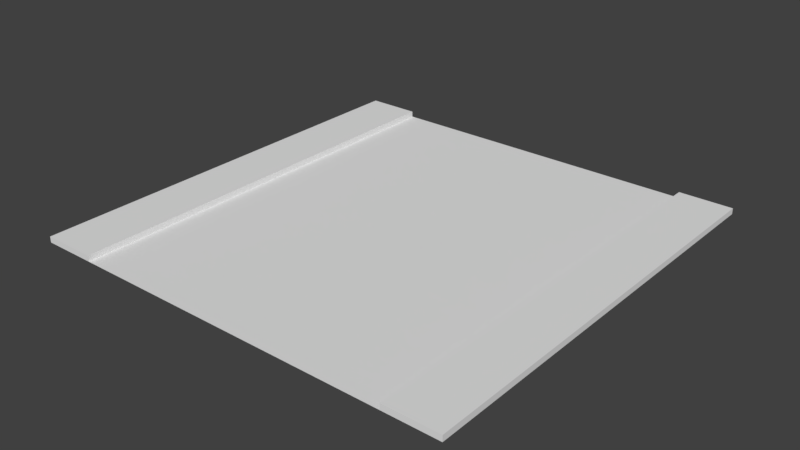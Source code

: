 # Source: i_road.blend  (saved by Blender 2.79.0; exported with 4.5.12 LTS)
import bpy
from mathutils import Matrix  # noqa: F401  (used for matrix-valued properties, if any)

bpy.ops.wm.read_factory_settings(use_empty=True)
scene = bpy.context.scene
scene.name = 'Scene'

# ---- collections
col_collection_1 = bpy.data.collections.new('Collection 1'); scene.collection.children.link(col_collection_1)

# ---- materials (node trees are filled in below, after node groups)
mat_asfalto = bpy.data.materials.new('asfalto')
mat_asfalto.alpha_threshold = 0.0
mat_asfalto.use_transparent_shadow = False
mat_asfalto.roughness = 0.5
mat_marciapiede = bpy.data.materials.new('marciapiede')
mat_marciapiede.alpha_threshold = 0.0
mat_marciapiede.use_transparent_shadow = False
mat_marciapiede.roughness = 0.5

# ---- material node trees

# ---- world
world_world = bpy.data.worlds.new('World'); scene.world = world_world
world_world.color = (0.05088, 0.05088, 0.05088)
world_world.use_sun_shadow = False
world_world.sun_shadow_jitter_overblur = 0.0
world_world.cycles.sampling_method = 'MANUAL'

# ---- meshes
me_cube_001 = bpy.data.meshes.new('Cube.001')
me_cube_001.from_pydata([(-21.88, -25.0, -0.3378), (-25.0, 0.0, -2.98e-08), (-3.125, 1.907e-06, -1.192e-07), (-21.88, -25.0, -5.96e-08), (-25.0, -25.0, -5.96e-08), (-3.125, 1.907e-06, -0.3378), (-21.88, 9.537e-07, -2.98e-08), (-21.88, 9.537e-07, -0.3378), (-25.0, -25.0, -0.3378), (-25.0, 0.0, -0.3378), (1.907e-06, -25.0, -8.941e-08), (-3.125, -25.0, -8.941e-08), (1.907e-06, -25.0, -0.3378), (-3.125, -25.0, -0.3378), (1.907e-06, 1.907e-06, -1.192e-07), (1.907e-06, 1.907e-06, -0.3378)], [], [(3, 6, 1, 4), (5, 2, 14, 15), (1, 6, 7, 9), (0, 3, 4, 8), (4, 1, 9, 8), (15, 14, 10, 12), (10, 11, 13, 12), (11, 10, 14, 2), (2, 5, 13, 11), (7, 6, 3, 0), (5, 7, 0, 13)])
me_cube_001.polygons.foreach_set('material_index', [1, 1, 1, 1, 1, 1, 1, 1, 1, 1, 0])
_uv = me_cube_001.uv_layers.new(name='UVMap')
_uv.uv.foreach_set('vector', [0.9367, 0.0, 0.9367, 1.0, 0.8196, 1.0, 0.8196, 0.0, 0.9873, 0.125, 1.0, 0.125, 1.0, 0.25, 0.9873, 0.25, 1.0, 0.0, 1.0, 0.125, 0.9873, 0.125, 0.9873, 0.0, 0.9873, 0.375, 1.0, 0.375, 1.0, 0.5, 0.9873, 0.5, 0.962, 1.0, 0.962, 0.0, 0.9747, 2.04e-09, 0.9747, 1.0, 0.962, 1.0, 0.9494, 1.0, 0.9494, 0.0, 0.962, 0.0, 1.0, 0.25, 1.0, 0.375, 0.9873, 0.375, 0.9873, 0.25, 0.8196, 1.0, 0.7025, 1.0, 0.7025, 1.093e-08, 0.8196, 0.0, 0.9747, 1.181e-09, 0.9873, 0.0, 0.9873, 1.0, 0.9747, 1.0, 0.9494, 1.0, 0.9367, 1.0, 0.9367, 0.0, 0.9494, 0.0, 0.7025, 1.0, 7.147e-08, 1.0, 0.0, 0.0, 0.7025, 0.0])
me_cube_001.materials.append(mat_asfalto)
me_cube_001.materials.append(mat_marciapiede)
me_cube_001.use_remesh_preserve_volume = False
me_cube_001.use_remesh_preserve_attributes = False
me_cube_001.use_mirror_vertex_groups = False
me_cube_001.update()

# ---- objects
ob_cube_001 = bpy.data.objects.new('Cube.001', me_cube_001)

# ---- transforms, parenting, visibility, modifiers, constraints
ob_cube_001.location = (0.0, 0.0, 0.0)
ob_cube_001.lineart.crease_threshold = 0.0

# ---- collection membership
col_collection_1.objects.link(ob_cube_001)

# ---- scene / render settings (as saved in the file)
scene.frame_start = 1; scene.frame_end = 250; scene.frame_set(1)
scene.render.engine = 'BLENDER_EEVEE_NEXT'
scene.render.resolution_percentage = 50
scene.render.dither_intensity = 0.0
scene.cycles.use_denoising = False
scene.cycles.samples = 128
scene.cycles.sampling_pattern = 'TABULATED_SOBOL'
scene.cycles.use_adaptive_sampling = False
scene.cycles.use_light_tree = False
scene.cycles.blur_glossy = 0.0
scene.cycles.sample_clamp_indirect = 0.0
scene.view_settings.view_transform = 'Standard'
bpy.context.view_layer.update()

# ---- added for rendering (the .blend has no active camera and no usable light): camera, sun
cam_auto = bpy.data.cameras.new('AutoCamera')
cam_auto.lens = 50.0
cam_auto.sensor_width = 36.0
cam_auto.clip_end = 1000.0
ob_auto_camera = bpy.data.objects.new('AutoCamera', cam_auto)
scene.collection.objects.link(ob_auto_camera)
ob_auto_camera.location = (20.2131, -51.7558, 26.0016)
ob_auto_camera.rotation_euler = (1.09748, -7.21219e-08, 0.694738)
scene.camera = ob_auto_camera
light_auto_sun = bpy.data.lights.new('AutoSun', 'SUN')
light_auto_sun.energy = 3.0
light_auto_sun.angle = 0.0523599
ob_auto_sun = bpy.data.objects.new('AutoSun', light_auto_sun)
scene.collection.objects.link(ob_auto_sun)
ob_auto_sun.rotation_euler = (0.872665, 0.174533, 0.523599)
bpy.context.view_layer.update()
